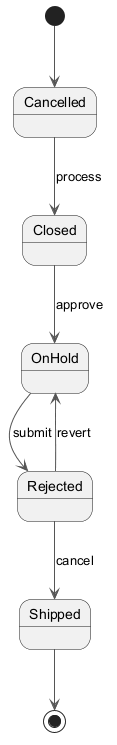

The diagram above was rendered by PlantUML. Its source (embedded in the PNG):
@startuml
skinparam backgroundColor #FFFFFF
skinparam classBackgroundColor #E8F4FA
skinparam classBorderColor #2C7DA0
skinparam ArrowColor #555555
[*] --> Cancelled
Cancelled --> Closed : process
Closed --> OnHold : approve
OnHold --> Rejected : submit
Rejected --> Shipped : cancel
Rejected --> OnHold : revert
Shipped --> [*]
@enduml